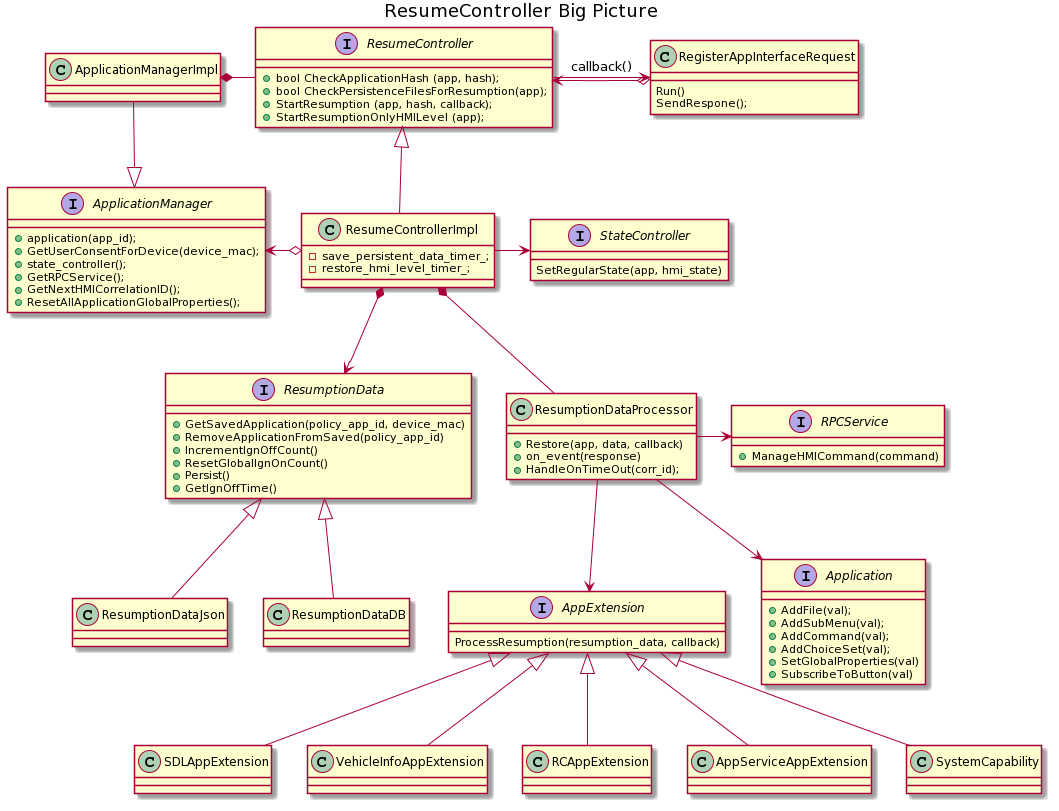

The diagram above was rendered by PlantUML. Its source (embedded in the PNG):
@startuml
title ResumeController Big Picture

interface ApplicationManager {
  + application(app_id);
  + GetUserConsentForDevice(device_mac);
  + state_controller();
  + GetRPCService();
  + GetNextHMICorrelationID();
  + ResetAllApplicationGlobalProperties();
}
class ApplicationManagerImpl
ApplicationManagerImpl -down-|> ApplicationManager

interface ResumeController {
  + bool CheckApplicationHash (app, hash);
  + bool CheckPersistenceFilesForResumption(app);
  + StartResumption (app, hash, callback);
  + StartResumptionOnlyHMILevel (app);
} 

interface ResumptionData {
  + GetSavedApplication(policy_app_id, device_mac)
  + RemoveApplicationFromSaved(policy_app_id)
  + IncrementIgnOffCount()
  + ResetGlobalIgnOnCount()
  + Persist()
  + GetIgnOffTime()
}

class ResumptionDataJson
ResumptionDataJson -up-|> ResumptionData
class ResumptionDataDB
ResumptionDataDB -up-|> ResumptionData

class ResumeControllerImpl {
  - save_persistent_data_timer_;
  - restore_hmi_level_timer_;
}

interface StateController {
  SetRegularState(app, hmi_state)
}

ResumeControllerImpl -right-> StateController

ResumeControllerImpl *--> ResumptionData 

ResumeControllerImpl -up-|> ResumeController
RegisterAppInterfaceRequest o-left-> ResumeController
ResumeController --> RegisterAppInterfaceRequest : callback()

ApplicationManagerImpl *- ResumeController  
ResumeControllerImpl o-left-> ApplicationManager

class RegisterAppInterfaceRequest {
  Run()
  SendRespone();
}



class ResumptionDataProcessor {
  + Restore(app, data, callback)
  + on_event(response)
  + HandleOnTimeOut(corr_id);
}

ResumeControllerImpl *-- ResumptionDataProcessor 

interface AppExtension {
  ProcessResumption(resumption_data, callback)
}

interface Application {
  + AddFile(val);
  + AddSubMenu(val);
  + AddCommand(val);
  + AddChoiceSet(val);
  + SetGlobalProperties(val)
  + SubscribeToButton(val)
}


ResumptionDataProcessor --> AppExtension
ResumptionDataProcessor --> Application

interface RPCService {
  + ManageHMICommand(command)
}

ResumptionDataProcessor -right-> RPCService

SDLAppExtension -up-|> AppExtension
VehicleInfoAppExtension -up-|> AppExtension
RCAppExtension -up-|> AppExtension
AppServiceAppExtension -up-|> AppExtension
SystemCapability -up-|> AppExtension
@enduml